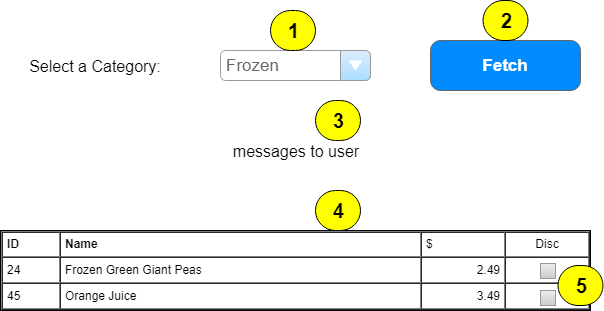

The diagram above was exported from draw.io. Its source (the exported page's mxGraphModel, read from the mxfile embedded in the PNG):
<mxGraphModel dx="1088" dy="551" grid="1" gridSize="10" guides="1" tooltips="1" connect="1" arrows="1" fold="1" page="1" pageScale="1" pageWidth="850" pageHeight="1100" math="0" shadow="0">
  <root>
    <mxCell id="0" />
    <mxCell id="1" parent="0" />
    <mxCell id="F0xhfBzLZaPNQ2l5tQRc-1" value="Select a Category:" style="text;html=1;strokeColor=none;fillColor=none;align=center;verticalAlign=middle;whiteSpace=wrap;rounded=0;fontSize=16;" vertex="1" parent="1">
      <mxGeometry x="150" y="90" width="150" height="30" as="geometry" />
    </mxCell>
    <mxCell id="F0xhfBzLZaPNQ2l5tQRc-2" value="Frozen" style="strokeWidth=1;shadow=0;dashed=0;align=center;html=1;shape=mxgraph.mockup.forms.comboBox;strokeColor=#999999;fillColor=#ddeeff;align=left;fillColor2=#aaddff;mainText=;fontColor=#666666;fontSize=17;spacingLeft=3;" vertex="1" parent="1">
      <mxGeometry x="350" y="90" width="150" height="30" as="geometry" />
    </mxCell>
    <mxCell id="F0xhfBzLZaPNQ2l5tQRc-3" value="Fetch" style="strokeWidth=1;shadow=0;dashed=0;align=center;html=1;shape=mxgraph.mockup.buttons.button;strokeColor=#666666;fontColor=#ffffff;mainText=;buttonStyle=round;fontSize=17;fontStyle=1;fillColor=#008cff;whiteSpace=wrap;" vertex="1" parent="1">
      <mxGeometry x="560" y="80" width="150" height="50" as="geometry" />
    </mxCell>
    <mxCell id="F0xhfBzLZaPNQ2l5tQRc-4" value="messages to user" style="text;html=1;strokeColor=none;fillColor=none;align=center;verticalAlign=middle;whiteSpace=wrap;rounded=0;fontSize=16;" vertex="1" parent="1">
      <mxGeometry x="335" y="180" width="180" height="20" as="geometry" />
    </mxCell>
    <mxCell id="F0xhfBzLZaPNQ2l5tQRc-5" value="&lt;table cellpadding=&quot;4&quot; cellspacing=&quot;0&quot; border=&quot;1&quot; style=&quot;font-size: 1em ; width: 100% ; height: 100%&quot;&gt;&lt;tbody&gt;&lt;tr&gt;&lt;th&gt;ID&lt;/th&gt;&lt;th&gt;Name&lt;/th&gt;&lt;td&gt;$&lt;/td&gt;&lt;td style=&quot;text-align: center&quot;&gt;Disc&lt;/td&gt;&lt;/tr&gt;&lt;tr&gt;&lt;td&gt;24&lt;/td&gt;&lt;td&gt;Frozen Green Giant Peas&lt;/td&gt;&lt;td style=&quot;text-align: right&quot;&gt;2.49&lt;/td&gt;&lt;td&gt;&lt;br&gt;&lt;/td&gt;&lt;/tr&gt;&lt;tr&gt;&lt;td&gt;45&lt;/td&gt;&lt;td&gt;Orange Juice&lt;/td&gt;&lt;td style=&quot;text-align: right&quot;&gt;3.49&lt;/td&gt;&lt;td&gt;&lt;br&gt;&lt;/td&gt;&lt;/tr&gt;&lt;/tbody&gt;&lt;/table&gt; " style="verticalAlign=top;align=left;overflow=fill;fontSize=12;fontFamily=Helvetica;html=1" vertex="1" parent="1">
      <mxGeometry x="130" y="270" width="590" height="80" as="geometry" />
    </mxCell>
    <mxCell id="F0xhfBzLZaPNQ2l5tQRc-6" value="" style="strokeWidth=1;shadow=0;dashed=0;align=center;html=1;shape=mxgraph.mockup.forms.rrect;rSize=0;fillColor=#eeeeee;strokeColor=#999999;gradientColor=#cccccc;align=left;spacingLeft=4;fontSize=17;fontColor=#666666;labelPosition=right;" vertex="1" parent="1">
      <mxGeometry x="670" y="303" width="15" height="15" as="geometry" />
    </mxCell>
    <mxCell id="F0xhfBzLZaPNQ2l5tQRc-7" value="" style="strokeWidth=1;shadow=0;dashed=0;align=center;html=1;shape=mxgraph.mockup.forms.rrect;rSize=0;fillColor=#eeeeee;strokeColor=#999999;gradientColor=#cccccc;align=left;spacingLeft=4;fontSize=17;fontColor=#666666;labelPosition=right;" vertex="1" parent="1">
      <mxGeometry x="670" y="330" width="15" height="15" as="geometry" />
    </mxCell>
    <mxCell id="F0xhfBzLZaPNQ2l5tQRc-8" value="&lt;b&gt;&lt;font style=&quot;font-size: 20px&quot;&gt;1&lt;/font&gt;&lt;/b&gt;" style="text;html=1;strokeColor=#000000;fillColor=#FFFF00;align=center;verticalAlign=middle;whiteSpace=wrap;rounded=1;fontSize=16;arcSize=50;" vertex="1" parent="1">
      <mxGeometry x="400" y="50" width="45" height="40" as="geometry" />
    </mxCell>
    <mxCell id="F0xhfBzLZaPNQ2l5tQRc-9" value="&lt;b&gt;&lt;font style=&quot;font-size: 20px&quot;&gt;2&lt;/font&gt;&lt;/b&gt;" style="text;html=1;strokeColor=#000000;fillColor=#FFFF00;align=center;verticalAlign=middle;whiteSpace=wrap;rounded=1;fontSize=16;arcSize=50;" vertex="1" parent="1">
      <mxGeometry x="612.5" y="40" width="45" height="40" as="geometry" />
    </mxCell>
    <mxCell id="F0xhfBzLZaPNQ2l5tQRc-10" value="&lt;b&gt;&lt;font style=&quot;font-size: 20px&quot;&gt;3&lt;/font&gt;&lt;/b&gt;" style="text;html=1;strokeColor=#000000;fillColor=#FFFF00;align=center;verticalAlign=middle;whiteSpace=wrap;rounded=1;fontSize=16;arcSize=50;" vertex="1" parent="1">
      <mxGeometry x="445" y="140" width="45" height="40" as="geometry" />
    </mxCell>
    <mxCell id="F0xhfBzLZaPNQ2l5tQRc-11" value="&lt;b&gt;&lt;font style=&quot;font-size: 20px&quot;&gt;4&lt;/font&gt;&lt;/b&gt;" style="text;html=1;strokeColor=#000000;fillColor=#FFFF00;align=center;verticalAlign=middle;whiteSpace=wrap;rounded=1;fontSize=16;arcSize=50;" vertex="1" parent="1">
      <mxGeometry x="445" y="230" width="45" height="40" as="geometry" />
    </mxCell>
    <mxCell id="F0xhfBzLZaPNQ2l5tQRc-12" value="&lt;b&gt;&lt;font style=&quot;font-size: 20px&quot;&gt;5&lt;/font&gt;&lt;/b&gt;" style="text;html=1;strokeColor=#000000;fillColor=#FFFF00;align=center;verticalAlign=middle;whiteSpace=wrap;rounded=1;fontSize=16;arcSize=50;" vertex="1" parent="1">
      <mxGeometry x="687.5" y="305" width="45" height="40" as="geometry" />
    </mxCell>
  </root>
</mxGraphModel>